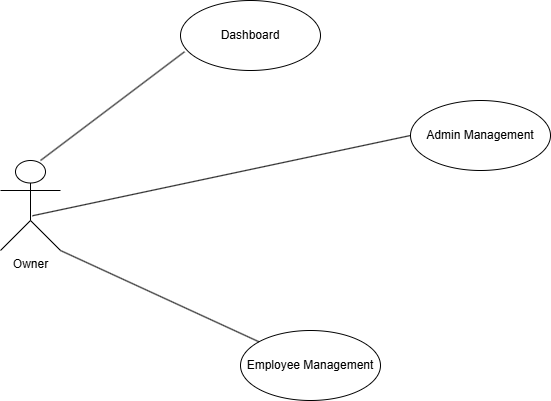

The diagram above was exported from draw.io. Its source (the exported page's mxGraphModel, read from the mxfile embedded in the PNG):
<mxGraphModel dx="1674" dy="739" grid="1" gridSize="10" guides="1" tooltips="1" connect="1" arrows="1" fold="1" page="1" pageScale="1" pageWidth="850" pageHeight="1100" math="0" shadow="0">
  <root>
    <mxCell id="0" />
    <mxCell id="1" parent="0" />
    <mxCell id="MbyuBmkPZuFgIJKsZmCA-1" value="Owner" style="shape=umlActor;verticalLabelPosition=bottom;verticalAlign=top;html=1;" parent="1" vertex="1">
      <mxGeometry x="80" y="180" width="60" height="90" as="geometry" />
    </mxCell>
    <mxCell id="MbyuBmkPZuFgIJKsZmCA-2" value="Dashboard" style="ellipse;whiteSpace=wrap;html=1;" parent="1" vertex="1">
      <mxGeometry x="260" y="20" width="140" height="70" as="geometry" />
    </mxCell>
    <mxCell id="MbyuBmkPZuFgIJKsZmCA-3" value="Employee Management" style="ellipse;whiteSpace=wrap;html=1;" parent="1" vertex="1">
      <mxGeometry x="320" y="350" width="140" height="70" as="geometry" />
    </mxCell>
    <mxCell id="MbyuBmkPZuFgIJKsZmCA-4" value="" style="endArrow=none;html=1;rounded=0;exitX=0.667;exitY=0;exitDx=0;exitDy=0;exitPerimeter=0;entryX=0.029;entryY=0.732;entryDx=0;entryDy=0;entryPerimeter=0;" parent="1" source="MbyuBmkPZuFgIJKsZmCA-1" target="MbyuBmkPZuFgIJKsZmCA-2" edge="1">
      <mxGeometry width="50" height="50" relative="1" as="geometry">
        <mxPoint x="150" y="160" as="sourcePoint" />
        <mxPoint x="200" y="110" as="targetPoint" />
      </mxGeometry>
    </mxCell>
    <mxCell id="MbyuBmkPZuFgIJKsZmCA-5" value="" style="endArrow=none;html=1;rounded=0;exitX=1;exitY=1;exitDx=0;exitDy=0;exitPerimeter=0;" parent="1" source="MbyuBmkPZuFgIJKsZmCA-1" target="MbyuBmkPZuFgIJKsZmCA-3" edge="1">
      <mxGeometry width="50" height="50" relative="1" as="geometry">
        <mxPoint x="260" y="270" as="sourcePoint" />
        <mxPoint x="310" y="220" as="targetPoint" />
      </mxGeometry>
    </mxCell>
    <mxCell id="IvGWqcfgipUG9GNXF_ra-1" value="Admin Management" style="ellipse;whiteSpace=wrap;html=1;" vertex="1" parent="1">
      <mxGeometry x="490" y="120" width="140" height="70" as="geometry" />
    </mxCell>
    <mxCell id="IvGWqcfgipUG9GNXF_ra-2" value="" style="endArrow=none;html=1;rounded=0;exitX=0.533;exitY=0.614;exitDx=0;exitDy=0;exitPerimeter=0;entryX=0;entryY=0.5;entryDx=0;entryDy=0;" edge="1" parent="1" source="MbyuBmkPZuFgIJKsZmCA-1" target="IvGWqcfgipUG9GNXF_ra-1">
      <mxGeometry width="50" height="50" relative="1" as="geometry">
        <mxPoint x="220" y="210" as="sourcePoint" />
        <mxPoint x="270" y="160" as="targetPoint" />
      </mxGeometry>
    </mxCell>
  </root>
</mxGraphModel>